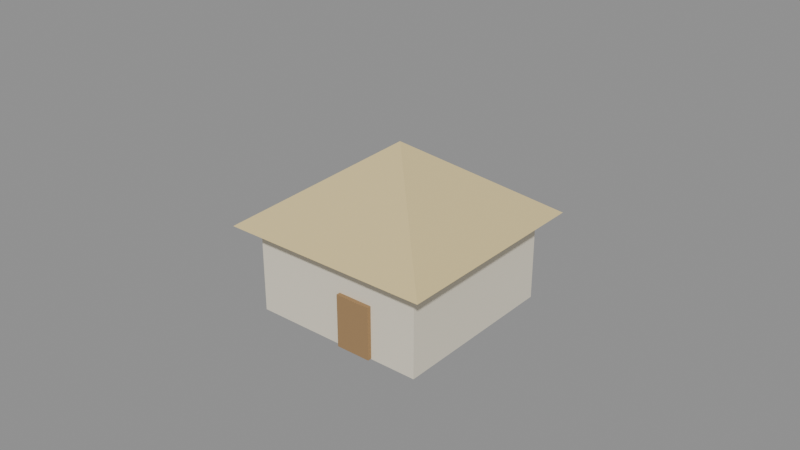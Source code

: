 # Source: dom.blend  (saved by Blender 5.0.119; exported with 4.5.12 LTS)
import bpy
from mathutils import Matrix  # noqa: F401  (used for matrix-valued properties, if any)

bpy.ops.wm.read_factory_settings(use_empty=True)
scene = bpy.context.scene
scene.name = 'Scene'

# ---- collections
col_model = bpy.data.collections.new('Model'); scene.collection.children.link(col_model)

# ---- materials (node trees are filled in below, after node groups)
mat_plaster = bpy.data.materials.new('Plaster')
mat_wood = bpy.data.materials.new('Wood')
mat_thatch = bpy.data.materials.new('Thatch')

# ---- material node trees
mat_plaster.use_nodes = True; mat_plaster.node_tree.nodes.clear()
_N = mat_plaster.node_tree.nodes; _L = mat_plaster.node_tree.links
n0 = _N.new('ShaderNodeBsdfPrincipled'); n0.name = 'Principled BSDF'; n0.location = (-200, 100)
n0.inputs[0].default_value = (0.82, 0.76, 0.62, 1.0)
n0.inputs[2].default_value = 0.9
n1 = _N.new('ShaderNodeOutputMaterial'); n1.name = 'Material Output'; n1.location = (200, 100)
_L.new(n0.outputs[0], n1.inputs[0])
n1.is_active_output = True
mat_wood.use_nodes = True; mat_wood.node_tree.nodes.clear()
_N = mat_wood.node_tree.nodes; _L = mat_wood.node_tree.links
n0 = _N.new('ShaderNodeBsdfPrincipled'); n0.name = 'Principled BSDF'; n0.location = (-200, 100)
n0.inputs[0].default_value = (0.36, 0.22, 0.1, 1.0)
n0.inputs[2].default_value = 0.9
n1 = _N.new('ShaderNodeOutputMaterial'); n1.name = 'Material Output'; n1.location = (200, 100)
_L.new(n0.outputs[0], n1.inputs[0])
n1.is_active_output = True
mat_thatch.use_nodes = True; mat_thatch.node_tree.nodes.clear()
_N = mat_thatch.node_tree.nodes; _L = mat_thatch.node_tree.links
n0 = _N.new('ShaderNodeBsdfPrincipled'); n0.name = 'Principled BSDF'; n0.location = (-200, 100)
n0.inputs[0].default_value = (0.72, 0.58, 0.28, 1.0)
n0.inputs[2].default_value = 0.9
n1 = _N.new('ShaderNodeOutputMaterial'); n1.name = 'Material Output'; n1.location = (200, 100)
_L.new(n0.outputs[0], n1.inputs[0])
n1.is_active_output = True

# ---- meshes
me_cube = bpy.data.meshes.new('Cube')
me_cube.from_pydata([(-0.5, -0.5, -0.5), (-0.5, -0.5, 0.5), (-0.5, 0.5, -0.5), (-0.5, 0.5, 0.5), (0.5, -0.5, -0.5), (0.5, -0.5, 0.5), (0.5, 0.5, -0.5), (0.5, 0.5, 0.5)], [], [(0, 1, 3, 2), (2, 3, 7, 6), (6, 7, 5, 4), (4, 5, 1, 0), (2, 6, 4, 0), (7, 3, 1, 5)])
_uv = me_cube.uv_layers.new(name='UVMap')
_uv.uv.foreach_set('vector', [0.375, 0.0, 0.625, 0.0, 0.625, 0.25, 0.375, 0.25, 0.375, 0.25, 0.625, 0.25, 0.625, 0.5, 0.375, 0.5, 0.375, 0.5, 0.625, 0.5, 0.625, 0.75, 0.375, 0.75, 0.375, 0.75, 0.625, 0.75, 0.625, 1.0, 0.375, 1.0, 0.125, 0.5, 0.375, 0.5, 0.375, 0.75, 0.125, 0.75, 0.625, 0.5, 0.875, 0.5, 0.875, 0.75, 0.625, 0.75])
me_cube.materials.append(mat_plaster)
me_cube.update()
me_cube_001 = bpy.data.meshes.new('Cube.001')
me_cube_001.from_pydata([(-0.5, -0.5, -0.5), (-0.5, -0.5, 0.5), (-0.5, 0.5, -0.5), (-0.5, 0.5, 0.5), (0.5, -0.5, -0.5), (0.5, -0.5, 0.5), (0.5, 0.5, -0.5), (0.5, 0.5, 0.5)], [], [(0, 1, 3, 2), (2, 3, 7, 6), (6, 7, 5, 4), (4, 5, 1, 0), (2, 6, 4, 0), (7, 3, 1, 5)])
_uv = me_cube_001.uv_layers.new(name='UVMap')
_uv.uv.foreach_set('vector', [0.375, 0.0, 0.625, 0.0, 0.625, 0.25, 0.375, 0.25, 0.375, 0.25, 0.625, 0.25, 0.625, 0.5, 0.375, 0.5, 0.375, 0.5, 0.625, 0.5, 0.625, 0.75, 0.375, 0.75, 0.375, 0.75, 0.625, 0.75, 0.625, 1.0, 0.375, 1.0, 0.125, 0.5, 0.375, 0.5, 0.375, 0.75, 0.125, 0.75, 0.625, 0.5, 0.875, 0.5, 0.875, 0.75, 0.625, 0.75])
me_cube_001.materials.append(mat_wood)
me_cube_001.update()
me_cube_002 = bpy.data.meshes.new('Cube.002')
me_cube_002.from_pydata([(-0.5, -0.5, -0.5), (-0.5, -0.5, 0.5), (-0.5, 0.5, -0.5), (-0.5, 0.5, 0.5), (0.5, -0.5, -0.5), (0.5, -0.5, 0.5), (0.5, 0.5, -0.5), (0.5, 0.5, 0.5)], [], [(0, 1, 3, 2), (2, 3, 7, 6), (6, 7, 5, 4), (4, 5, 1, 0), (2, 6, 4, 0), (7, 3, 1, 5)])
_uv = me_cube_002.uv_layers.new(name='UVMap')
_uv.uv.foreach_set('vector', [0.375, 0.0, 0.625, 0.0, 0.625, 0.25, 0.375, 0.25, 0.375, 0.25, 0.625, 0.25, 0.625, 0.5, 0.375, 0.5, 0.375, 0.5, 0.625, 0.5, 0.625, 0.75, 0.375, 0.75, 0.375, 0.75, 0.625, 0.75, 0.625, 1.0, 0.375, 1.0, 0.125, 0.5, 0.375, 0.5, 0.375, 0.75, 0.125, 0.75, 0.625, 0.5, 0.875, 0.5, 0.875, 0.75, 0.625, 0.75])
me_cube_002.materials.append(mat_wood)
me_cube_002.update()
me_cube_003 = bpy.data.meshes.new('Cube.003')
me_cube_003.from_pydata([(-0.5, -0.5, -0.5), (-0.5, -0.5, 0.5), (-0.5, 0.5, -0.5), (-0.5, 0.5, 0.5), (0.5, -0.5, -0.5), (0.5, -0.5, 0.5), (0.5, 0.5, -0.5), (0.5, 0.5, 0.5)], [], [(0, 1, 3, 2), (2, 3, 7, 6), (6, 7, 5, 4), (4, 5, 1, 0), (2, 6, 4, 0), (7, 3, 1, 5)])
_uv = me_cube_003.uv_layers.new(name='UVMap')
_uv.uv.foreach_set('vector', [0.375, 0.0, 0.625, 0.0, 0.625, 0.25, 0.375, 0.25, 0.375, 0.25, 0.625, 0.25, 0.625, 0.5, 0.375, 0.5, 0.375, 0.5, 0.625, 0.5, 0.625, 0.75, 0.375, 0.75, 0.375, 0.75, 0.625, 0.75, 0.625, 1.0, 0.375, 1.0, 0.125, 0.5, 0.375, 0.5, 0.375, 0.75, 0.125, 0.75, 0.625, 0.5, 0.875, 0.5, 0.875, 0.75, 0.625, 0.75])
me_cube_003.materials.append(mat_wood)
me_cube_003.update()
me_cube_004 = bpy.data.meshes.new('Cube.004')
me_cube_004.from_pydata([(-0.5, -0.5, -0.5), (-0.5, -0.5, 0.5), (-0.5, 0.5, -0.5), (-0.5, 0.5, 0.5), (0.5, -0.5, -0.5), (0.5, -0.5, 0.5), (0.5, 0.5, -0.5), (0.5, 0.5, 0.5)], [], [(0, 1, 3, 2), (2, 3, 7, 6), (6, 7, 5, 4), (4, 5, 1, 0), (2, 6, 4, 0), (7, 3, 1, 5)])
_uv = me_cube_004.uv_layers.new(name='UVMap')
_uv.uv.foreach_set('vector', [0.375, 0.0, 0.625, 0.0, 0.625, 0.25, 0.375, 0.25, 0.375, 0.25, 0.625, 0.25, 0.625, 0.5, 0.375, 0.5, 0.375, 0.5, 0.625, 0.5, 0.625, 0.75, 0.375, 0.75, 0.375, 0.75, 0.625, 0.75, 0.625, 1.0, 0.375, 1.0, 0.125, 0.5, 0.375, 0.5, 0.375, 0.75, 0.125, 0.75, 0.625, 0.5, 0.875, 0.5, 0.875, 0.75, 0.625, 0.75])
me_cube_004.materials.append(mat_wood)
me_cube_004.update()
me_cone = bpy.data.meshes.new('Cone')
me_cone.from_pydata([(0.0, 1.273, -0.325), (1.273, 0.0, -0.325), (0.0, -1.273, -0.325), (-1.273, 0.0, -0.325), (0.0, 0.0, 0.325)], [], [(0, 4, 1), (1, 4, 2), (0, 1, 2, 3), (2, 4, 3), (3, 4, 0)])
_uv = me_cone.uv_layers.new(name='UVMap')
_uv.uv.foreach_set('vector', [0.25, 0.49, 0.25, 0.25, 0.49, 0.25, 0.49, 0.25, 0.25, 0.25, 0.25, 0.01, 0.75, 0.49, 0.99, 0.25, 0.75, 0.01, 0.51, 0.25, 0.25, 0.01, 0.25, 0.25, 0.01, 0.25, 0.01, 0.25, 0.25, 0.25, 0.25, 0.49])
me_cone.materials.append(mat_thatch)
me_cone.update()
me_cube_005 = bpy.data.meshes.new('Cube.005')
me_cube_005.from_pydata([(-0.5, -0.5, -0.5), (-0.5, -0.5, 0.5), (-0.5, 0.5, -0.5), (-0.5, 0.5, 0.5), (0.5, -0.5, -0.5), (0.5, -0.5, 0.5), (0.5, 0.5, -0.5), (0.5, 0.5, 0.5)], [], [(0, 1, 3, 2), (2, 3, 7, 6), (6, 7, 5, 4), (4, 5, 1, 0), (2, 6, 4, 0), (7, 3, 1, 5)])
_uv = me_cube_005.uv_layers.new(name='UVMap')
_uv.uv.foreach_set('vector', [0.375, 0.0, 0.625, 0.0, 0.625, 0.25, 0.375, 0.25, 0.375, 0.25, 0.625, 0.25, 0.625, 0.5, 0.375, 0.5, 0.375, 0.5, 0.625, 0.5, 0.625, 0.75, 0.375, 0.75, 0.375, 0.75, 0.625, 0.75, 0.625, 1.0, 0.375, 1.0, 0.125, 0.5, 0.375, 0.5, 0.375, 0.75, 0.125, 0.75, 0.625, 0.5, 0.875, 0.5, 0.875, 0.75, 0.625, 0.75])
me_cube_005.materials.append(mat_wood)
me_cube_005.update()

# ---- objects
ob_walls = bpy.data.objects.new('Walls', me_cube)
ob_beam0 = bpy.data.objects.new('Beam0', me_cube_001)
ob_beam1 = bpy.data.objects.new('Beam1', me_cube_002)
ob_beam2 = bpy.data.objects.new('Beam2', me_cube_003)
ob_beam3 = bpy.data.objects.new('Beam3', me_cube_004)
ob_roof = bpy.data.objects.new('Roof', me_cone)
ob_door = bpy.data.objects.new('Door', me_cube_005)

# ---- transforms, parenting, visibility, modifiers, constraints
ob_walls.location = (0.0, 0.0, 0.375)
ob_walls.scale = (1.5, 1.5, 0.75)
ob_beam0.location = (0.75, 0.0, 0.74)
ob_beam0.scale = (0.06, 1.5, 0.06)
ob_beam1.location = (-0.75, 0.0, 0.74)
ob_beam1.scale = (0.06, 1.5, 0.06)
ob_beam2.location = (0.0, 0.75, 0.74)
ob_beam2.scale = (1.5, 0.06, 0.06)
ob_beam3.location = (0.0, -0.75, 0.74)
ob_beam3.scale = (1.5, 0.06, 0.06)
ob_roof.location = (0.0, 0.0, 1.075)
ob_roof.rotation_euler = (0.0, 0.0, 0.7854)
ob_door.location = (0.2, -0.76, 0.23)
ob_door.scale = (0.3, 0.05, 0.45)

# ---- collection membership
col_model.objects.link(ob_walls)
col_model.objects.link(ob_beam0)
col_model.objects.link(ob_beam1)
col_model.objects.link(ob_beam2)
col_model.objects.link(ob_beam3)
col_model.objects.link(ob_roof)
col_model.objects.link(ob_door)

# ---- scene / render settings (as saved in the file)
scene.frame_start = 1; scene.frame_end = 1; scene.frame_set(1)
scene.render.engine = 'BLENDER_EEVEE_NEXT'
scene.render.fps = 10
scene.render.bake_bias = 0.0
scene.render.bake_samples = 0
scene.cycles.sampling_pattern = 'TABULATED_SOBOL'
scene.eevee.use_volume_custom_range = False
bpy.context.view_layer.update()

# ---- added for rendering (the .blend has no active camera and no usable light): camera, sun + grey world if the file has none
cam_auto = bpy.data.cameras.new('AutoCamera')
cam_auto.lens = 50.0
cam_auto.sensor_width = 36.0
cam_auto.clip_end = 1000.0
ob_auto_camera = bpy.data.objects.new('AutoCamera', cam_auto)
scene.collection.objects.link(ob_auto_camera)
ob_auto_camera.location = (4.88533, -5.86239, 4.60826)
ob_auto_camera.rotation_euler = (1.09748, -7.21219e-08, 0.694738)
scene.camera = ob_auto_camera
light_auto_sun = bpy.data.lights.new('AutoSun', 'SUN')
light_auto_sun.energy = 3.0
light_auto_sun.angle = 0.0523599
ob_auto_sun = bpy.data.objects.new('AutoSun', light_auto_sun)
scene.collection.objects.link(ob_auto_sun)
ob_auto_sun.rotation_euler = (0.872665, 0.174533, 0.523599)
if scene.world is None:
    world_auto = bpy.data.worlds.new('AutoWorld')
    world_auto.color = (0.3, 0.3, 0.3)
    scene.world = world_auto
bpy.context.view_layer.update()
